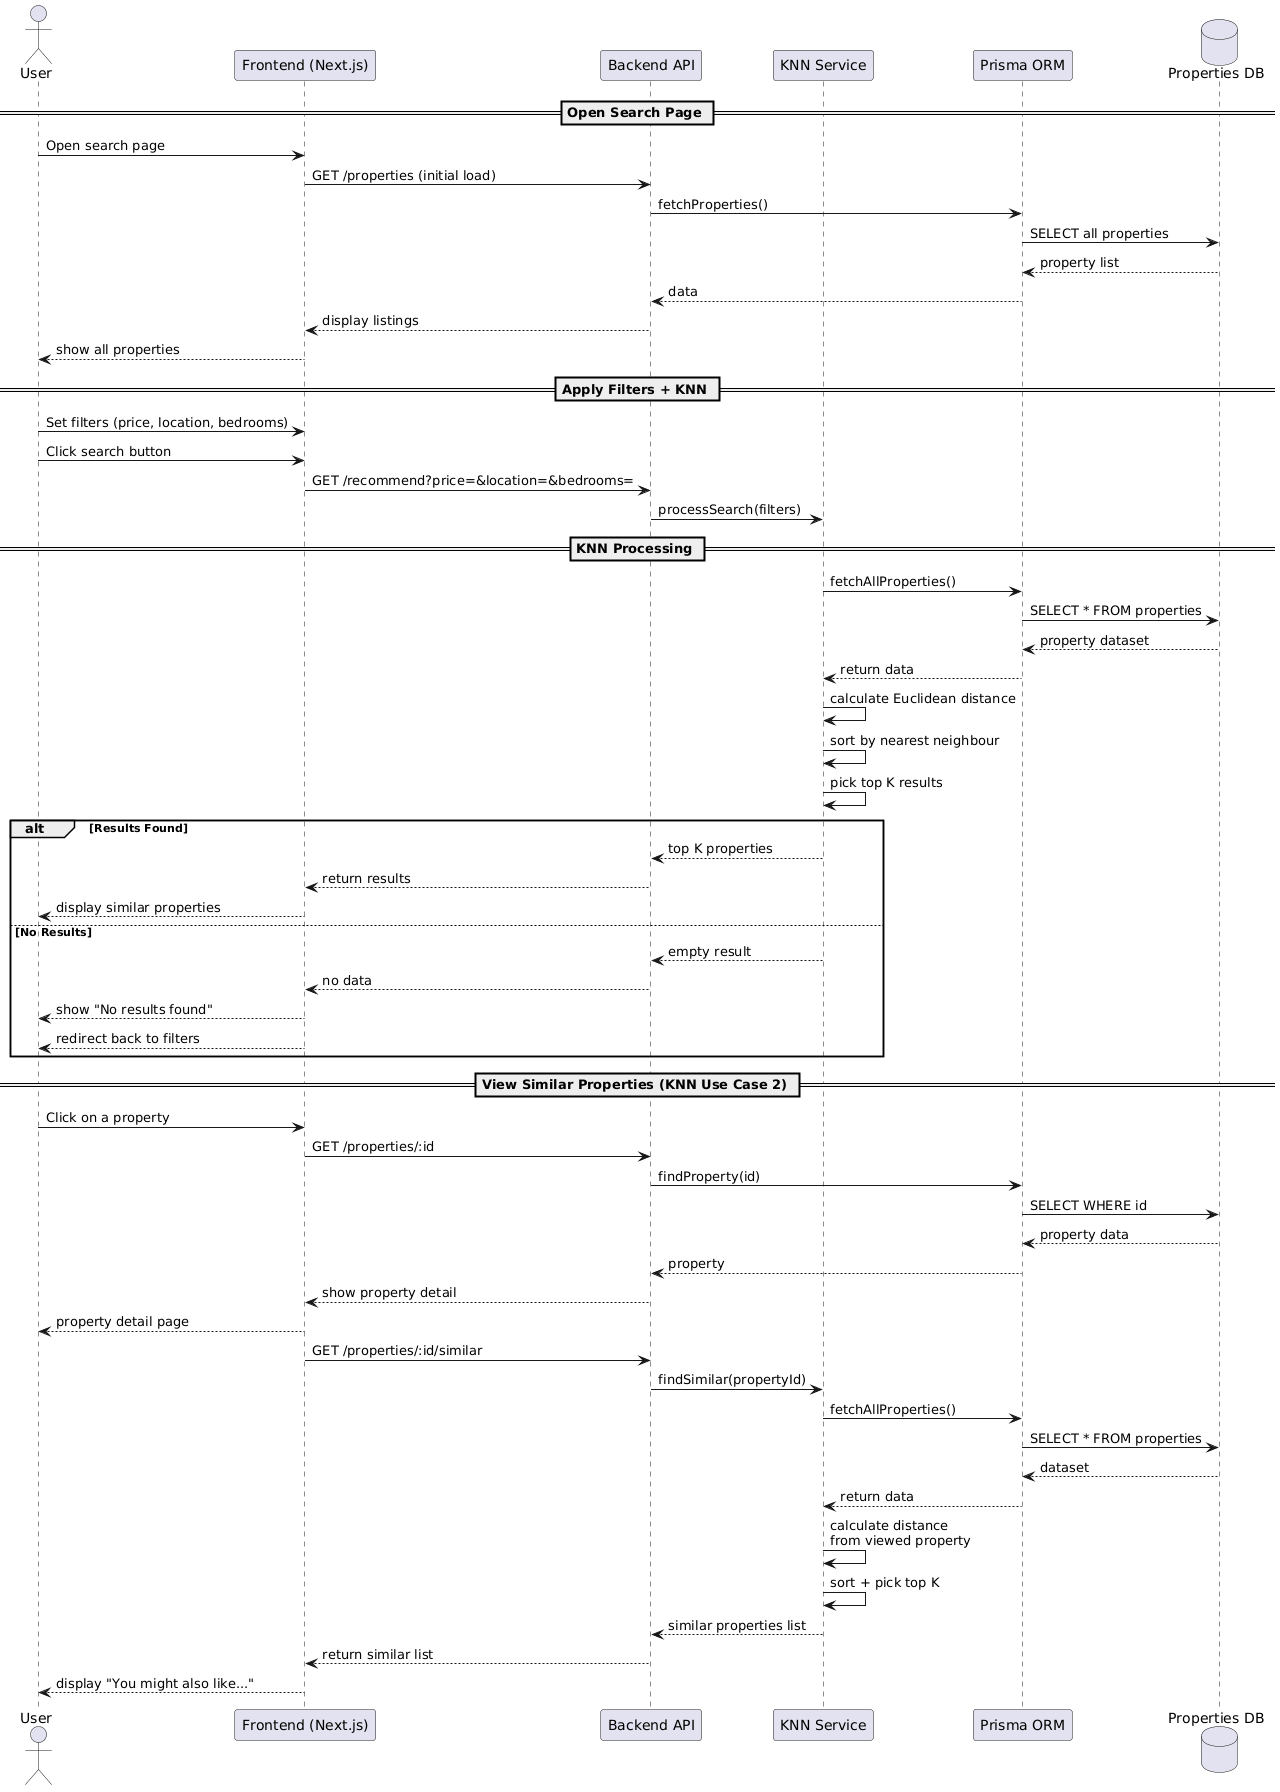

The diagram above was rendered by PlantUML. Its source (embedded in the PNG):
@startuml
actor User
participant "Frontend (Next.js)" as UI
participant "Backend API" as API
participant "KNN Service" as KNN
participant "Prisma ORM" as ORM
database "Properties DB" as DB

== Open Search Page ==
User -> UI : Open search page
UI -> API : GET /properties (initial load)
API -> ORM : fetchProperties()
ORM -> DB : SELECT all properties
DB --> ORM : property list
ORM --> API : data
API --> UI : display listings
UI --> User : show all properties

== Apply Filters + KNN ==
User -> UI : Set filters (price, location, bedrooms)
User -> UI : Click search button
UI -> API : GET /recommend?price=&location=&bedrooms=
API -> KNN : processSearch(filters)

== KNN Processing ==
KNN -> ORM : fetchAllProperties()
ORM -> DB : SELECT * FROM properties
DB --> ORM : property dataset
ORM --> KNN : return data
KNN -> KNN : calculate Euclidean distance
KNN -> KNN : sort by nearest neighbour
KNN -> KNN : pick top K results

alt Results Found
  KNN --> API : top K properties
  API --> UI : return results
  UI --> User : display similar properties

else No Results
  KNN --> API : empty result
  API --> UI : no data
  UI --> User : show "No results found"
  UI --> User : redirect back to filters

end

== View Similar Properties (KNN Use Case 2) ==
User -> UI : Click on a property
UI -> API : GET /properties/:id
API -> ORM : findProperty(id)
ORM -> DB : SELECT WHERE id
DB --> ORM : property data
ORM --> API : property
API --> UI : show property detail
UI --> User : property detail page

UI -> API : GET /properties/:id/similar
API -> KNN : findSimilar(propertyId)
KNN -> ORM : fetchAllProperties()
ORM -> DB : SELECT * FROM properties
DB --> ORM : dataset
ORM --> KNN : return data
KNN -> KNN : calculate distance\nfrom viewed property
KNN -> KNN : sort + pick top K
KNN --> API : similar properties list
API --> UI : return similar list
UI --> User : display "You might also like..."
@enduml